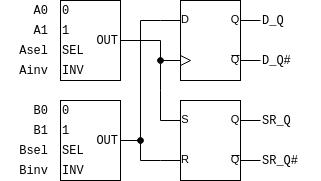

The diagram above was exported from draw.io. Its source (the exported page's mxGraphModel, read from the mxfile embedded in the PNG):
<mxGraphModel dx="474" dy="253" grid="1" gridSize="10" guides="1" tooltips="1" connect="1" arrows="1" fold="1" page="1" pageScale="1" pageWidth="850" pageHeight="1100" math="0" shadow="0">
  <root>
    <mxCell id="JsZQ4cmnV9-N7jmm6iDK-0" />
    <mxCell id="JsZQ4cmnV9-N7jmm6iDK-1" parent="JsZQ4cmnV9-N7jmm6iDK-0" />
    <mxCell id="IC7ciGSMvvDw6KbULB0n-9" style="edgeStyle=orthogonalEdgeStyle;rounded=0;orthogonalLoop=1;jettySize=auto;html=1;exitX=0;exitY=0.25;exitDx=0;exitDy=0;exitPerimeter=0;fontFamily=Courier New;fontSize=16;endArrow=oval;endFill=1;entryX=0;entryY=0.75;entryDx=0;entryDy=0;entryPerimeter=0;" edge="1" parent="JsZQ4cmnV9-N7jmm6iDK-1" source="IC7ciGSMvvDw6KbULB0n-0" target="IC7ciGSMvvDw6KbULB0n-1">
      <mxGeometry relative="1" as="geometry">
        <mxPoint x="230" y="120" as="targetPoint" />
        <Array as="points">
          <mxPoint x="240" y="150" />
          <mxPoint x="240" y="150" />
        </Array>
      </mxGeometry>
    </mxCell>
    <mxCell id="IC7ciGSMvvDw6KbULB0n-0" value="" style="verticalLabelPosition=bottom;shadow=0;dashed=0;align=center;html=1;verticalAlign=top;shape=mxgraph.electrical.logic_gates.rs_latch;fontFamily=Courier New;fontSize=16;" vertex="1" parent="JsZQ4cmnV9-N7jmm6iDK-1">
      <mxGeometry x="240" y="160" width="100" height="80" as="geometry" />
    </mxCell>
    <mxCell id="IC7ciGSMvvDw6KbULB0n-10" style="edgeStyle=orthogonalEdgeStyle;rounded=0;orthogonalLoop=1;jettySize=auto;html=1;exitX=0;exitY=0.25;exitDx=0;exitDy=0;exitPerimeter=0;fontFamily=Courier New;fontSize=16;endArrow=oval;endFill=1;" edge="1" parent="JsZQ4cmnV9-N7jmm6iDK-1" source="IC7ciGSMvvDw6KbULB0n-1">
      <mxGeometry relative="1" as="geometry">
        <mxPoint x="220" y="200" as="targetPoint" />
      </mxGeometry>
    </mxCell>
    <mxCell id="IC7ciGSMvvDw6KbULB0n-1" value="" style="verticalLabelPosition=bottom;shadow=0;dashed=0;align=center;html=1;verticalAlign=top;shape=mxgraph.electrical.logic_gates.d_type_flip-flop;fontFamily=Courier New;fontSize=16;" vertex="1" parent="JsZQ4cmnV9-N7jmm6iDK-1">
      <mxGeometry x="240" y="60" width="100" height="80" as="geometry" />
    </mxCell>
    <mxCell id="LcdCWijQFaMBuHfSn5Qa-7" value="A0" style="text;html=1;strokeColor=none;fillColor=none;align=right;verticalAlign=middle;whiteSpace=wrap;rounded=0;fontFamily=Courier New;" vertex="1" parent="JsZQ4cmnV9-N7jmm6iDK-1">
      <mxGeometry x="80" y="60" width="50" height="20" as="geometry" />
    </mxCell>
    <mxCell id="LcdCWijQFaMBuHfSn5Qa-8" value="A1" style="text;html=1;strokeColor=none;fillColor=none;align=right;verticalAlign=middle;whiteSpace=wrap;rounded=0;fontFamily=Courier New;" vertex="1" parent="JsZQ4cmnV9-N7jmm6iDK-1">
      <mxGeometry x="80" y="80" width="50" height="20" as="geometry" />
    </mxCell>
    <mxCell id="LcdCWijQFaMBuHfSn5Qa-9" value="Asel" style="text;html=1;strokeColor=none;fillColor=none;align=right;verticalAlign=middle;whiteSpace=wrap;rounded=0;fontFamily=Courier New;" vertex="1" parent="JsZQ4cmnV9-N7jmm6iDK-1">
      <mxGeometry x="80" y="100" width="50" height="20" as="geometry" />
    </mxCell>
    <mxCell id="LcdCWijQFaMBuHfSn5Qa-10" value="Ainv" style="text;html=1;strokeColor=none;fillColor=none;align=right;verticalAlign=middle;whiteSpace=wrap;rounded=0;fontFamily=Courier New;" vertex="1" parent="JsZQ4cmnV9-N7jmm6iDK-1">
      <mxGeometry x="80" y="120" width="50" height="20" as="geometry" />
    </mxCell>
    <mxCell id="LcdCWijQFaMBuHfSn5Qa-19" value="B0" style="text;html=1;strokeColor=none;fillColor=none;align=right;verticalAlign=middle;whiteSpace=wrap;rounded=0;fontFamily=Courier New;" vertex="1" parent="JsZQ4cmnV9-N7jmm6iDK-1">
      <mxGeometry x="80" y="160" width="50" height="20" as="geometry" />
    </mxCell>
    <mxCell id="LcdCWijQFaMBuHfSn5Qa-20" value="B1" style="text;html=1;strokeColor=none;fillColor=none;align=right;verticalAlign=middle;whiteSpace=wrap;rounded=0;fontFamily=Courier New;" vertex="1" parent="JsZQ4cmnV9-N7jmm6iDK-1">
      <mxGeometry x="80" y="180" width="50" height="20" as="geometry" />
    </mxCell>
    <mxCell id="LcdCWijQFaMBuHfSn5Qa-21" value="Bsel" style="text;html=1;strokeColor=none;fillColor=none;align=right;verticalAlign=middle;whiteSpace=wrap;rounded=0;fontFamily=Courier New;" vertex="1" parent="JsZQ4cmnV9-N7jmm6iDK-1">
      <mxGeometry x="80" y="200" width="50" height="20" as="geometry" />
    </mxCell>
    <mxCell id="LcdCWijQFaMBuHfSn5Qa-22" value="Binv" style="text;html=1;strokeColor=none;fillColor=none;align=right;verticalAlign=middle;whiteSpace=wrap;rounded=0;fontFamily=Courier New;" vertex="1" parent="JsZQ4cmnV9-N7jmm6iDK-1">
      <mxGeometry x="80" y="220" width="50" height="20" as="geometry" />
    </mxCell>
    <mxCell id="IC7ciGSMvvDw6KbULB0n-4" value="" style="group" vertex="1" connectable="0" parent="JsZQ4cmnV9-N7jmm6iDK-1">
      <mxGeometry x="140" y="160" width="60" height="80" as="geometry" />
    </mxCell>
    <mxCell id="LcdCWijQFaMBuHfSn5Qa-13" value="" style="rounded=0;whiteSpace=wrap;html=1;fontFamily=Courier New;" vertex="1" parent="IC7ciGSMvvDw6KbULB0n-4">
      <mxGeometry width="60" height="80" as="geometry" />
    </mxCell>
    <mxCell id="LcdCWijQFaMBuHfSn5Qa-14" value="0" style="text;html=1;strokeColor=none;fillColor=none;align=left;verticalAlign=middle;whiteSpace=wrap;rounded=0;fontFamily=Courier New;" vertex="1" parent="IC7ciGSMvvDw6KbULB0n-4">
      <mxGeometry width="40" height="20" as="geometry" />
    </mxCell>
    <mxCell id="LcdCWijQFaMBuHfSn5Qa-15" value="1" style="text;html=1;strokeColor=none;fillColor=none;align=left;verticalAlign=middle;whiteSpace=wrap;rounded=0;fontFamily=Courier New;" vertex="1" parent="IC7ciGSMvvDw6KbULB0n-4">
      <mxGeometry y="20" width="40" height="20" as="geometry" />
    </mxCell>
    <mxCell id="LcdCWijQFaMBuHfSn5Qa-16" value="SEL" style="text;html=1;strokeColor=none;fillColor=none;align=left;verticalAlign=middle;whiteSpace=wrap;rounded=0;fontFamily=Courier New;" vertex="1" parent="IC7ciGSMvvDw6KbULB0n-4">
      <mxGeometry y="40" width="40" height="20" as="geometry" />
    </mxCell>
    <mxCell id="LcdCWijQFaMBuHfSn5Qa-17" value="INV" style="text;html=1;strokeColor=none;fillColor=none;align=left;verticalAlign=middle;whiteSpace=wrap;rounded=0;fontFamily=Courier New;" vertex="1" parent="IC7ciGSMvvDw6KbULB0n-4">
      <mxGeometry y="60" width="40" height="20" as="geometry" />
    </mxCell>
    <mxCell id="LcdCWijQFaMBuHfSn5Qa-18" value="OUT" style="text;html=1;strokeColor=none;fillColor=none;align=right;verticalAlign=middle;whiteSpace=wrap;rounded=0;fontFamily=Courier New;" vertex="1" parent="IC7ciGSMvvDw6KbULB0n-4">
      <mxGeometry x="20" y="30" width="40" height="20" as="geometry" />
    </mxCell>
    <mxCell id="IC7ciGSMvvDw6KbULB0n-5" value="" style="group" vertex="1" connectable="0" parent="JsZQ4cmnV9-N7jmm6iDK-1">
      <mxGeometry x="140" y="60" width="60" height="80" as="geometry" />
    </mxCell>
    <mxCell id="LcdCWijQFaMBuHfSn5Qa-1" value="" style="rounded=0;whiteSpace=wrap;html=1;fontFamily=Courier New;" vertex="1" parent="IC7ciGSMvvDw6KbULB0n-5">
      <mxGeometry width="60" height="80" as="geometry" />
    </mxCell>
    <mxCell id="LcdCWijQFaMBuHfSn5Qa-2" value="0" style="text;html=1;strokeColor=none;fillColor=none;align=left;verticalAlign=middle;whiteSpace=wrap;rounded=0;fontFamily=Courier New;" vertex="1" parent="IC7ciGSMvvDw6KbULB0n-5">
      <mxGeometry width="40" height="20" as="geometry" />
    </mxCell>
    <mxCell id="LcdCWijQFaMBuHfSn5Qa-3" value="1" style="text;html=1;strokeColor=none;fillColor=none;align=left;verticalAlign=middle;whiteSpace=wrap;rounded=0;fontFamily=Courier New;" vertex="1" parent="IC7ciGSMvvDw6KbULB0n-5">
      <mxGeometry y="20" width="40" height="20" as="geometry" />
    </mxCell>
    <mxCell id="LcdCWijQFaMBuHfSn5Qa-4" value="SEL" style="text;html=1;strokeColor=none;fillColor=none;align=left;verticalAlign=middle;whiteSpace=wrap;rounded=0;fontFamily=Courier New;" vertex="1" parent="IC7ciGSMvvDw6KbULB0n-5">
      <mxGeometry y="40" width="40" height="20" as="geometry" />
    </mxCell>
    <mxCell id="LcdCWijQFaMBuHfSn5Qa-5" value="INV" style="text;html=1;strokeColor=none;fillColor=none;align=left;verticalAlign=middle;whiteSpace=wrap;rounded=0;fontFamily=Courier New;" vertex="1" parent="IC7ciGSMvvDw6KbULB0n-5">
      <mxGeometry y="60" width="40" height="20" as="geometry" />
    </mxCell>
    <mxCell id="LcdCWijQFaMBuHfSn5Qa-6" value="OUT" style="text;html=1;strokeColor=none;fillColor=none;align=right;verticalAlign=middle;whiteSpace=wrap;rounded=0;fontFamily=Courier New;" vertex="1" parent="IC7ciGSMvvDw6KbULB0n-5">
      <mxGeometry x="20" y="30" width="40" height="20" as="geometry" />
    </mxCell>
    <mxCell id="IC7ciGSMvvDw6KbULB0n-6" style="edgeStyle=orthogonalEdgeStyle;rounded=0;orthogonalLoop=1;jettySize=auto;html=1;exitX=1;exitY=0.5;exitDx=0;exitDy=0;entryX=0;entryY=0.75;entryDx=0;entryDy=0;entryPerimeter=0;fontFamily=Courier New;fontSize=16;endArrow=none;endFill=0;" edge="1" parent="JsZQ4cmnV9-N7jmm6iDK-1" source="LcdCWijQFaMBuHfSn5Qa-6" target="IC7ciGSMvvDw6KbULB0n-1">
      <mxGeometry relative="1" as="geometry">
        <Array as="points">
          <mxPoint x="240" y="100" />
        </Array>
      </mxGeometry>
    </mxCell>
    <mxCell id="IC7ciGSMvvDw6KbULB0n-8" style="edgeStyle=orthogonalEdgeStyle;rounded=0;orthogonalLoop=1;jettySize=auto;html=1;entryX=0;entryY=0.75;entryDx=0;entryDy=0;entryPerimeter=0;fontFamily=Courier New;fontSize=16;endArrow=none;endFill=0;" edge="1" parent="JsZQ4cmnV9-N7jmm6iDK-1" source="LcdCWijQFaMBuHfSn5Qa-18" target="IC7ciGSMvvDw6KbULB0n-0">
      <mxGeometry relative="1" as="geometry" />
    </mxCell>
    <mxCell id="IC7ciGSMvvDw6KbULB0n-11" value="D_Q" style="text;html=1;strokeColor=none;fillColor=none;align=left;verticalAlign=middle;whiteSpace=wrap;rounded=0;fontFamily=Courier New;" vertex="1" parent="JsZQ4cmnV9-N7jmm6iDK-1">
      <mxGeometry x="340" y="70" width="60" height="20" as="geometry" />
    </mxCell>
    <mxCell id="IC7ciGSMvvDw6KbULB0n-12" value="D_Q#" style="text;html=1;strokeColor=none;fillColor=none;align=left;verticalAlign=middle;whiteSpace=wrap;rounded=0;fontFamily=Courier New;" vertex="1" parent="JsZQ4cmnV9-N7jmm6iDK-1">
      <mxGeometry x="340" y="110" width="60" height="20" as="geometry" />
    </mxCell>
    <mxCell id="IC7ciGSMvvDw6KbULB0n-13" value="SR_Q" style="text;html=1;strokeColor=none;fillColor=none;align=left;verticalAlign=middle;whiteSpace=wrap;rounded=0;fontFamily=Courier New;" vertex="1" parent="JsZQ4cmnV9-N7jmm6iDK-1">
      <mxGeometry x="340" y="170" width="60" height="20" as="geometry" />
    </mxCell>
    <mxCell id="IC7ciGSMvvDw6KbULB0n-14" value="SR_Q#" style="text;html=1;strokeColor=none;fillColor=none;align=left;verticalAlign=middle;whiteSpace=wrap;rounded=0;fontFamily=Courier New;" vertex="1" parent="JsZQ4cmnV9-N7jmm6iDK-1">
      <mxGeometry x="340" y="210" width="60" height="20" as="geometry" />
    </mxCell>
  </root>
</mxGraphModel>